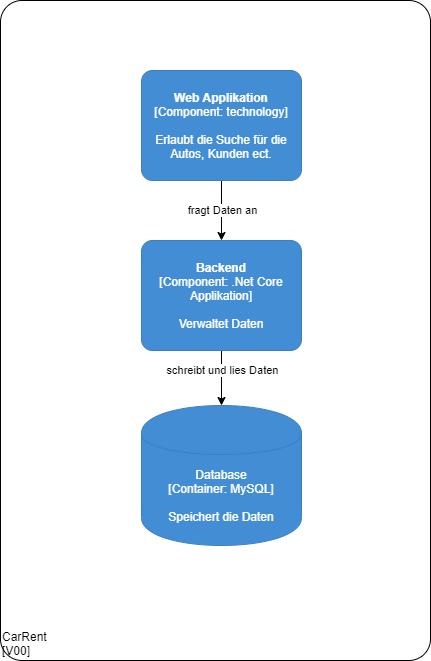

The diagram above was exported from draw.io. Its source (the exported page's mxGraphModel, read from the mxfile embedded in the PNG):
<mxGraphModel dx="1248" dy="625" grid="1" gridSize="10" guides="1" tooltips="1" connect="1" arrows="1" fold="1" page="1" pageScale="1" pageWidth="827" pageHeight="1169" math="0" shadow="0">
  <root>
    <mxCell id="0" />
    <mxCell id="1" parent="0" />
    <object placeholders="1" c4Name="CarRent" c4Type="ExecutionEnvironment" c4Application="V00" label="&lt;div style=&quot;text-align: left&quot;&gt;%c4Name%&lt;/div&gt;&lt;div style=&quot;text-align: left&quot;&gt;[%c4Application%]&lt;/div&gt;" id="W90z9NlY3VYAU_EjmcBh-1">
      <mxCell style="rounded=1;whiteSpace=wrap;html=1;labelBackgroundColor=none;fillColor=#ffffff;fontColor=#000000;align=left;arcSize=5;strokeColor=#000000;verticalAlign=bottom;metaEdit=1;metaData={&quot;c4Type&quot;:{&quot;editable&quot;:false}};points=[[0.25,0,0],[0.5,0,0],[0.75,0,0],[1,0.25,0],[1,0.5,0],[1,0.75,0],[0.75,1,0],[0.5,1,0],[0.25,1,0],[0,0.75,0],[0,0.5,0],[0,0.25,0]];" parent="1" vertex="1">
        <mxGeometry x="199" y="310" width="430" height="660" as="geometry" />
      </mxCell>
    </object>
    <object placeholders="1" c4Type="Database" c4Technology="MySQL" c4Description="Speichert die Daten" label="%c4Type%&lt;div&gt;[Container:&amp;nbsp;%c4Technology%]&lt;/div&gt;&lt;br&gt;&lt;div&gt;%c4Description%&lt;/div&gt;" id="W90z9NlY3VYAU_EjmcBh-6">
      <mxCell style="shape=cylinder;whiteSpace=wrap;html=1;boundedLbl=1;rounded=0;labelBackgroundColor=none;fillColor=#438DD5;fontSize=12;fontColor=#ffffff;align=center;strokeColor=#3C7FC0;metaEdit=1;points=[[0.5,0,0],[1,0.25,0],[1,0.5,0],[1,0.75,0],[0.5,1,0],[0,0.75,0],[0,0.5,0],[0,0.25,0]];metaData={&quot;c4Type&quot;:{&quot;editable&quot;:false}};" parent="1" vertex="1">
        <mxGeometry x="340" y="715" width="160" height="140" as="geometry" />
      </mxCell>
    </object>
    <mxCell id="W90z9NlY3VYAU_EjmcBh-7" value="" style="edgeStyle=orthogonalEdgeStyle;rounded=0;orthogonalLoop=1;jettySize=auto;html=1;" parent="1" source="W90z9NlY3VYAU_EjmcBh-9" target="W90z9NlY3VYAU_EjmcBh-6" edge="1">
      <mxGeometry relative="1" as="geometry" />
    </mxCell>
    <mxCell id="W90z9NlY3VYAU_EjmcBh-8" value="schreibt und lies Daten" style="edgeLabel;html=1;align=center;verticalAlign=middle;resizable=0;points=[];" parent="W90z9NlY3VYAU_EjmcBh-7" vertex="1" connectable="0">
      <mxGeometry x="-0.2966" relative="1" as="geometry">
        <mxPoint as="offset" />
      </mxGeometry>
    </mxCell>
    <object placeholders="1" c4Name="Backend" c4Type="Component" c4Technology=".Net Core Applikation" c4Description="Verwaltet Daten" label="&lt;b&gt;%c4Name%&lt;/b&gt;&lt;div&gt;[%c4Type%: %c4Technology%]&lt;/div&gt;&lt;br&gt;&lt;div&gt;%c4Description%&lt;/div&gt;" id="W90z9NlY3VYAU_EjmcBh-9">
      <mxCell style="rounded=1;whiteSpace=wrap;html=1;labelBackgroundColor=none;fillColor=#438DD5;fontColor=#ffffff;align=center;arcSize=10;strokeColor=#3C7FC0;metaEdit=1;metaData={&quot;c4Type&quot;:{&quot;editable&quot;:false}};points=[[0.25,0,0],[0.5,0,0],[0.75,0,0],[1,0.25,0],[1,0.5,0],[1,0.75,0],[0.75,1,0],[0.5,1,0],[0.25,1,0],[0,0.75,0],[0,0.5,0],[0,0.25,0]];" parent="1" vertex="1">
        <mxGeometry x="340" y="550" width="160" height="110" as="geometry" />
      </mxCell>
    </object>
    <mxCell id="W90z9NlY3VYAU_EjmcBh-10" style="edgeStyle=orthogonalEdgeStyle;rounded=0;orthogonalLoop=1;jettySize=auto;html=1;exitX=0.5;exitY=1;exitDx=0;exitDy=0;exitPerimeter=0;entryX=0.5;entryY=0;entryDx=0;entryDy=0;entryPerimeter=0;" parent="1" source="W90z9NlY3VYAU_EjmcBh-12" target="W90z9NlY3VYAU_EjmcBh-9" edge="1">
      <mxGeometry relative="1" as="geometry" />
    </mxCell>
    <mxCell id="W90z9NlY3VYAU_EjmcBh-11" value="fragt Daten an" style="edgeLabel;html=1;align=center;verticalAlign=middle;resizable=0;points=[];" parent="W90z9NlY3VYAU_EjmcBh-10" vertex="1" connectable="0">
      <mxGeometry x="0.2448" y="-2" relative="1" as="geometry">
        <mxPoint x="2" y="-7.14" as="offset" />
      </mxGeometry>
    </mxCell>
    <object placeholders="1" c4Name="Web Applikation" c4Type="Component" c4Technology="technology" c4Description="Erlaubt die Suche für die Autos, Kunden ect." label="&lt;b&gt;%c4Name%&lt;/b&gt;&lt;div&gt;[%c4Type%: %c4Technology%]&lt;/div&gt;&lt;br&gt;&lt;div&gt;%c4Description%&lt;/div&gt;" id="W90z9NlY3VYAU_EjmcBh-12">
      <mxCell style="rounded=1;whiteSpace=wrap;html=1;labelBackgroundColor=none;fillColor=#438DD5;fontColor=#ffffff;align=center;arcSize=10;strokeColor=#3C7FC0;metaEdit=1;metaData={&quot;c4Type&quot;:{&quot;editable&quot;:false}};points=[[0.25,0,0],[0.5,0,0],[0.75,0,0],[1,0.25,0],[1,0.5,0],[1,0.75,0],[0.75,1,0],[0.5,1,0],[0.25,1,0],[0,0.75,0],[0,0.5,0],[0,0.25,0]];" parent="1" vertex="1">
        <mxGeometry x="340" y="380" width="160" height="110.00000000000001" as="geometry" />
      </mxCell>
    </object>
  </root>
</mxGraphModel>